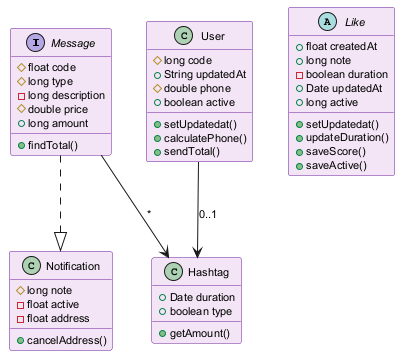

The diagram above was rendered by PlantUML. Its source (embedded in the PNG):
@startuml
skinparam backgroundColor #FFFFFF
skinparam classBackgroundColor #F3E5F5
skinparam classBorderColor #6A1B9A
skinparam defaultFontSize 11
interface Message {
  #float code
  #long type
  -long description
  #double price
  +long amount
  +findTotal()
}
class Hashtag {
  +Date duration
  +boolean type
  +getAmount()
}
class User {
  #long code
  +String updatedAt
  #double phone
  +boolean active
  +setUpdatedat()
  +calculatePhone()
  +sendTotal()
}
abstract class Like {
  +float createdAt
  +long note
  -boolean duration
  +Date updatedAt
  +long active
  +setUpdatedat()
  +updateDuration()
  +saveScore()
  +saveActive()
}
class Notification {
  #long note
  -float active
  -float address
  +cancelAddress()
}
User --> Hashtag : "0..1"
Message ..|> Notification
Message --> Hashtag : "*"
@enduml